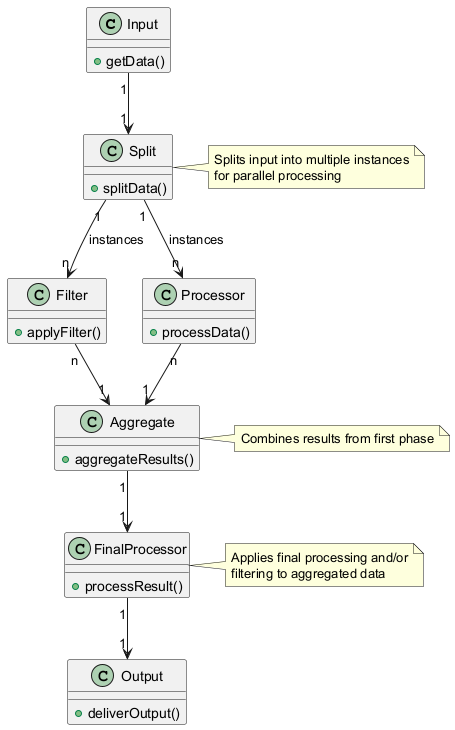

The diagram above was rendered by PlantUML. Its source (embedded in the PNG):
@startuml
class Input {
  + getData()
}

class Split {
  + splitData()
}

class Filter {
  + applyFilter()
}

class Processor {
  + processData()
}

class Aggregate {
  + aggregateResults()
}

class FinalProcessor {
  + processResult()
}

class Output {
  + deliverOutput()
}

Input "1" --> "1" Split
Split "1" --> "n" Filter : instances
Split "1" --> "n" Processor : instances
Filter "n" --> "1" Aggregate
Processor "n" --> "1" Aggregate
Aggregate "1" --> "1" FinalProcessor
FinalProcessor "1" --> "1" Output

note right of Split
  Splits input into multiple instances
  for parallel processing
end note

note right of Aggregate
  Combines results from first phase
end note

note right of FinalProcessor
  Applies final processing and/or
  filtering to aggregated data
end note
@enduml